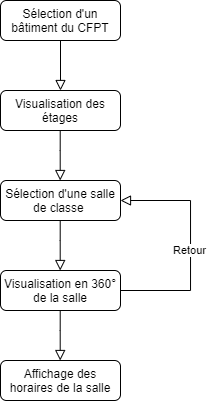

The diagram above was exported from draw.io. Its source (the exported page's mxGraphModel, read from the mxfile embedded in the PNG):
<mxGraphModel dx="981" dy="532" grid="1" gridSize="10" guides="1" tooltips="1" connect="1" arrows="1" fold="1" page="1" pageScale="1" pageWidth="827" pageHeight="1169" math="0" shadow="0">
  <root>
    <mxCell id="WIyWlLk6GJQsqaUBKTNV-0" />
    <mxCell id="WIyWlLk6GJQsqaUBKTNV-1" parent="WIyWlLk6GJQsqaUBKTNV-0" />
    <mxCell id="WIyWlLk6GJQsqaUBKTNV-2" value="" style="rounded=0;html=1;jettySize=auto;orthogonalLoop=1;fontSize=11;endArrow=block;endFill=0;endSize=8;strokeWidth=1;shadow=0;labelBackgroundColor=none;edgeStyle=orthogonalEdgeStyle;" parent="WIyWlLk6GJQsqaUBKTNV-1" source="WIyWlLk6GJQsqaUBKTNV-3" edge="1">
      <mxGeometry relative="1" as="geometry">
        <mxPoint x="220" y="170" as="targetPoint" />
      </mxGeometry>
    </mxCell>
    <mxCell id="WIyWlLk6GJQsqaUBKTNV-3" value="Sélection d'un bâtiment du CFPT" style="rounded=1;whiteSpace=wrap;html=1;fontSize=12;glass=0;strokeWidth=1;shadow=0;" parent="WIyWlLk6GJQsqaUBKTNV-1" vertex="1">
      <mxGeometry x="160" y="80" width="120" height="40" as="geometry" />
    </mxCell>
    <mxCell id="WIyWlLk6GJQsqaUBKTNV-7" value="Visualisation des étages" style="rounded=1;whiteSpace=wrap;html=1;fontSize=12;glass=0;strokeWidth=1;shadow=0;" parent="WIyWlLk6GJQsqaUBKTNV-1" vertex="1">
      <mxGeometry x="160" y="170" width="120" height="40" as="geometry" />
    </mxCell>
    <mxCell id="VdfJrA5P0smxPDTz5Pno-0" value="" style="rounded=0;html=1;jettySize=auto;orthogonalLoop=1;fontSize=11;endArrow=block;endFill=0;endSize=8;strokeWidth=1;shadow=0;labelBackgroundColor=none;edgeStyle=orthogonalEdgeStyle;" edge="1" parent="WIyWlLk6GJQsqaUBKTNV-1">
      <mxGeometry relative="1" as="geometry">
        <mxPoint x="219.71" y="210" as="sourcePoint" />
        <mxPoint x="219.71" y="260" as="targetPoint" />
        <Array as="points">
          <mxPoint x="219.71" y="230" />
          <mxPoint x="219.71" y="230" />
        </Array>
      </mxGeometry>
    </mxCell>
    <mxCell id="VdfJrA5P0smxPDTz5Pno-1" value="Sélection d'une salle de classe&amp;nbsp;" style="rounded=1;whiteSpace=wrap;html=1;fontSize=12;glass=0;strokeWidth=1;shadow=0;" vertex="1" parent="WIyWlLk6GJQsqaUBKTNV-1">
      <mxGeometry x="160" y="260" width="120" height="40" as="geometry" />
    </mxCell>
    <mxCell id="VdfJrA5P0smxPDTz5Pno-2" value="" style="rounded=0;html=1;jettySize=auto;orthogonalLoop=1;fontSize=11;endArrow=block;endFill=0;endSize=8;strokeWidth=1;shadow=0;labelBackgroundColor=none;edgeStyle=orthogonalEdgeStyle;" edge="1" parent="WIyWlLk6GJQsqaUBKTNV-1">
      <mxGeometry relative="1" as="geometry">
        <mxPoint x="219.71000000000004" y="299.9999999999999" as="sourcePoint" />
        <mxPoint x="219.71000000000004" y="349.9999999999999" as="targetPoint" />
        <Array as="points">
          <mxPoint x="219.71" y="320" />
          <mxPoint x="219.71" y="320" />
        </Array>
      </mxGeometry>
    </mxCell>
    <mxCell id="VdfJrA5P0smxPDTz5Pno-3" value="Visualisation en 360° de la salle" style="rounded=1;whiteSpace=wrap;html=1;fontSize=12;glass=0;strokeWidth=1;shadow=0;" vertex="1" parent="WIyWlLk6GJQsqaUBKTNV-1">
      <mxGeometry x="160" y="350" width="120" height="40" as="geometry" />
    </mxCell>
    <mxCell id="VdfJrA5P0smxPDTz5Pno-4" value="" style="rounded=0;html=1;jettySize=auto;orthogonalLoop=1;fontSize=11;endArrow=block;endFill=0;endSize=8;strokeWidth=1;shadow=0;labelBackgroundColor=none;edgeStyle=orthogonalEdgeStyle;" edge="1" parent="WIyWlLk6GJQsqaUBKTNV-1">
      <mxGeometry relative="1" as="geometry">
        <mxPoint x="219.71000000000004" y="389.9999999999999" as="sourcePoint" />
        <mxPoint x="219.71000000000004" y="439.9999999999999" as="targetPoint" />
        <Array as="points">
          <mxPoint x="219.71" y="410" />
          <mxPoint x="219.71" y="410" />
        </Array>
      </mxGeometry>
    </mxCell>
    <mxCell id="VdfJrA5P0smxPDTz5Pno-5" value="Affichage des horaires de la salle" style="rounded=1;whiteSpace=wrap;html=1;fontSize=12;glass=0;strokeWidth=1;shadow=0;" vertex="1" parent="WIyWlLk6GJQsqaUBKTNV-1">
      <mxGeometry x="160" y="440" width="120" height="40" as="geometry" />
    </mxCell>
    <mxCell id="VdfJrA5P0smxPDTz5Pno-6" value="" style="rounded=0;html=1;jettySize=auto;orthogonalLoop=1;fontSize=11;endArrow=block;endFill=0;endSize=8;strokeWidth=1;shadow=0;labelBackgroundColor=none;edgeStyle=orthogonalEdgeStyle;entryX=1;entryY=0.5;entryDx=0;entryDy=0;" edge="1" parent="WIyWlLk6GJQsqaUBKTNV-1" target="VdfJrA5P0smxPDTz5Pno-1">
      <mxGeometry relative="1" as="geometry">
        <mxPoint x="280.00000000000006" y="369.9999999999999" as="sourcePoint" />
        <mxPoint x="350" y="280" as="targetPoint" />
        <Array as="points">
          <mxPoint x="350" y="370" />
          <mxPoint x="350" y="280" />
        </Array>
      </mxGeometry>
    </mxCell>
    <mxCell id="VdfJrA5P0smxPDTz5Pno-7" value="Retour" style="edgeLabel;html=1;align=center;verticalAlign=middle;resizable=0;points=[];" vertex="1" connectable="0" parent="VdfJrA5P0smxPDTz5Pno-6">
      <mxGeometry x="-0.14" y="1" relative="1" as="geometry">
        <mxPoint y="-11.41" as="offset" />
      </mxGeometry>
    </mxCell>
  </root>
</mxGraphModel>